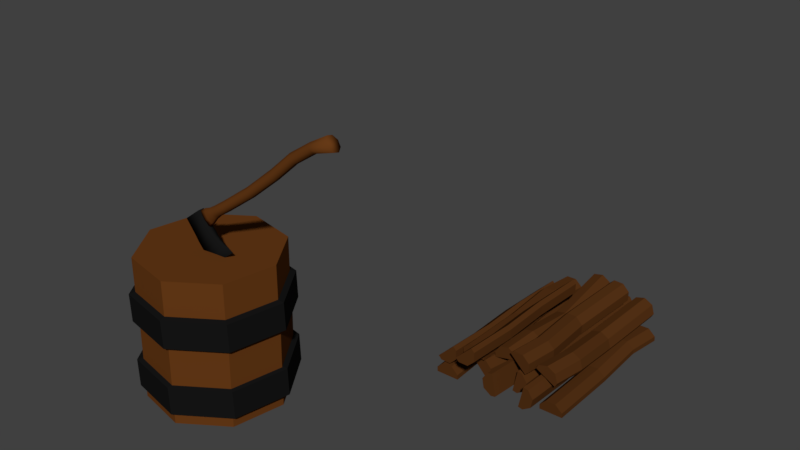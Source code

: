 # Source: Chopping_Stump_And_Logs.blend  (saved by Blender 2.78.0; exported with 4.5.12 LTS)
import bpy
from mathutils import Matrix  # noqa: F401  (used for matrix-valued properties, if any)

bpy.ops.wm.read_factory_settings(use_empty=True)
scene = bpy.context.scene
scene.name = 'Scene'

# ---- collections
col_collection_1 = bpy.data.collections.new('Collection 1'); scene.collection.children.link(col_collection_1)

# ---- materials (node trees are filled in below, after node groups)
mat_stump_wood = bpy.data.materials.new('Stump_Wood')
mat_stump_wood.alpha_threshold = 0.0
mat_stump_wood.roughness = 0.5
mat_stump_metal = bpy.data.materials.new('Stump_Metal')
mat_stump_metal.alpha_threshold = 0.0
mat_stump_metal.roughness = 0.5
mat_logs_wood = bpy.data.materials.new('Logs_Wood')
mat_logs_wood.alpha_threshold = 0.0
mat_logs_wood.roughness = 0.5

# ---- material node trees
mat_stump_wood.use_nodes = True; mat_stump_wood.node_tree.nodes.clear()
_N = mat_stump_wood.node_tree.nodes; _L = mat_stump_wood.node_tree.links
n0 = _N.new('ShaderNodeOutputMaterial'); n0.name = 'Material Output'; n0.location = (300, 300)
n1 = _N.new('ShaderNodeBsdfDiffuse'); n1.name = 'Diffuse BSDF'; n1.location = (10, 300)
n1.inputs[0].default_value = (0.1329, 0.04223, 0.008531, 1.0)
_L.new(n1.outputs[0], n0.inputs[0])
n0.is_active_output = True
mat_stump_metal.use_nodes = True; mat_stump_metal.node_tree.nodes.clear()
_N = mat_stump_metal.node_tree.nodes; _L = mat_stump_metal.node_tree.links
n0 = _N.new('ShaderNodeOutputMaterial'); n0.name = 'Material Output'; n0.location = (300, 300)
n1 = _N.new('ShaderNodeBsdfDiffuse'); n1.name = 'Diffuse BSDF'; n1.location = (10, 300)
n1.inputs[0].default_value = (0.008076, 0.008076, 0.008076, 1.0)
_L.new(n1.outputs[0], n0.inputs[0])
n0.is_active_output = True
mat_logs_wood.use_nodes = True; mat_logs_wood.node_tree.nodes.clear()
_N = mat_logs_wood.node_tree.nodes; _L = mat_logs_wood.node_tree.links
n0 = _N.new('ShaderNodeOutputMaterial'); n0.name = 'Material Output'; n0.location = (300, 300)
n1 = _N.new('ShaderNodeBsdfDiffuse'); n1.name = 'Diffuse BSDF'; n1.location = (10, 300)
n1.inputs[0].default_value = (0.08714, 0.03036, 0.007608, 1.0)
_L.new(n1.outputs[0], n0.inputs[0])
n0.is_active_output = True

# ---- world
world_world = bpy.data.worlds.new('World'); scene.world = world_world
world_world.use_nodes = True; world_world.node_tree.nodes.clear()
_N = world_world.node_tree.nodes; _L = world_world.node_tree.links
n0 = _N.new('ShaderNodeOutputWorld'); n0.name = 'World Output'; n0.location = (300, 300)
n1 = _N.new('ShaderNodeBackground'); n1.name = 'Background'; n1.location = (10, 300)
n1.inputs[0].default_value = (0.05088, 0.05088, 0.05088, 1.0)
_L.new(n1.outputs[0], n0.inputs[0])
n0.is_active_output = True
world_world.color = (0.05088, 0.05088, 0.05088)
world_world.use_sun_shadow = False
world_world.sun_shadow_jitter_overblur = 0.0
world_world.cycles.sampling_method = 'MANUAL'

# ---- meshes
me_cylinder_001 = bpy.data.meshes.new('Cylinder.001')
me_cylinder_001.from_pydata([(0.06776, -1.219, -0.01625), (1.17, -2.023, 0.01312), (0.07807, -1.206, -0.02997), (1.158, -2.038, -0.06883), (0.02621, -1.273, -0.0327), (1.132, -2.071, -0.06208), (0.01031, -1.294, -0.02641), (0.1894, -1.33, 0.006337), (0.199, -1.317, -0.01725), (0.1812, -1.341, -0.06083), (0.1642, -1.363, -0.05529), (0.2755, -1.388, 0.006337), (0.2851, -1.375, -0.01725), (0.2817, -1.38, -0.04507), (0.2407, -1.433, -0.03171), (0.6779, -1.763, -0.003888), (0.6923, -1.745, 0.01187), (0.7155, -1.714, -0.04507), (0.7011, -1.733, -0.06083), (0.6842, -1.755, -0.05529), (0.6745, -1.768, -0.03171), (0.8338, -1.905, -0.003888), (0.8651, -1.865, 0.006337), (0.8748, -1.852, -0.01725), (1.004, -1.992, 0.01187), (1.03, -1.958, -0.01725), (1.013, -1.981, -0.06083), (0.07014, -1.323, -0.008655), (0.09185, -1.295, 0.003456), (0.1175, -1.261, -0.000797), (0.1269, -1.249, -0.0403), (0.1052, -1.277, -0.05241), (0.07955, -1.311, -0.04816), (0.06504, -1.33, -0.03003), (0.1163, -1.344, -0.007976), (0.1326, -1.323, 0.004655), (0.1519, -1.298, 0.0002195), (0.159, -1.288, -0.04098), (0.1427, -1.31, -0.05361), (0.1234, -1.335, -0.04918), (0.1124, -1.349, -0.03027), (0.4664, -1.589, -0.003888), (0.4808, -1.57, 0.01187), (0.4978, -1.548, 0.006337), (0.504, -1.54, -0.04507), (0.4896, -1.559, -0.06083), (0.4631, -1.593, -0.03171), (0.04308, -0.9081, -0.01581), (-0.1044, -1.213, -0.04572), (0.2728, -1.085, -0.01515), (0.01632, -1.305, -0.003074), (0.08927, -1.211, -0.04572), (0.02956, -0.9867, -0.01137), (0.02956, -0.9867, -0.02626), (0.2003, -1.118, -0.01137), (0.1677, -1.137, -0.03374), (0.01914, -1.023, -0.03374), (0.1677, -1.137, -0.009474), (0.1138, -1.185, -0.004103), (-0.01292, -1.087, -0.004103), (0.1138, -1.185, -0.04469), (0.01589, -1.287, -0.01898), (0.03969, -1.256, -0.01478), (1.145, -2.055, 0.01988), (1.123, -2.083, 0.0006469), (0.08366, -1.199, -0.02255), (1.184, -2.004, -0.01566), (0.132, -1.243, -0.01892), (1.179, -2.011, -0.0496), (0.05428, -1.237, -0.03418), (1.118, -2.09, -0.0333), (0.2441, -1.429, -0.003888), (0.158, -1.371, -0.003888), (0.2585, -1.41, 0.01187), (0.1724, -1.352, 0.01187), (0.1956, -1.322, -0.04507), (0.2673, -1.398, -0.06083), (0.2504, -1.42, -0.05529), (0.1546, -1.375, -0.03171), (0.5074, -1.536, -0.01725), (0.4727, -1.581, -0.05529), (0.8482, -1.887, 0.01187), (0.7093, -1.723, 0.006337), (0.7189, -1.71, -0.01725), (0.8714, -1.856, -0.04507), (0.857, -1.875, -0.06083), (0.84, -1.897, -0.05529), (0.8304, -1.91, -0.03171), (0.9894, -2.011, -0.003888), (1.021, -1.97, 0.006337), (1.027, -1.962, -0.04507), (0.9956, -2.003, -0.05529), (0.986, -2.015, -0.03171), (0.1629, -1.283, -0.01868), (0.04308, -0.9081, -0.01515), (-0.03141, -1.118, -0.04572), (-0.1044, -1.213, -0.003074), (0.01632, -1.305, -0.04572), (0.08927, -1.211, -0.003074), (0.2003, -1.118, -0.02626), (0.2728, -1.085, -0.01581), (-0.03141, -1.118, -0.003074), (-0.01292, -1.087, -0.04469), (0.005577, -1.057, -0.006993), (0.01914, -1.023, -0.009474), (0.1383, -1.159, -0.0418), (0.005577, -1.057, -0.0418), (0.1383, -1.159, -0.006993)], [], [(27, 28, 62, 61), (28, 29, 0, 62), (29, 67, 65, 0), (67, 30, 2, 65), (30, 31, 69, 2), (31, 32, 4, 69), (32, 33, 6, 4), (64, 70, 5, 3, 68, 66, 1, 63), (61, 62, 0, 65, 2, 69, 4, 6), (92, 70, 64, 88), (40, 78, 72, 34), (77, 14, 78, 10), (76, 77, 10, 9), (13, 76, 9, 75), (12, 13, 75, 8), (11, 12, 8, 7), (73, 11, 7, 74), (71, 73, 74, 72), (41, 42, 73, 71), (42, 43, 11, 73), (43, 79, 12, 11), (79, 44, 13, 12), (44, 45, 76, 13), (45, 80, 77, 76), (80, 46, 14, 77), (78, 14, 71, 72), (86, 87, 20, 19), (85, 86, 19, 18), (84, 85, 18, 17), (23, 84, 17, 83), (22, 23, 83, 82), (81, 22, 82, 16), (21, 81, 16, 15), (46, 20, 15, 41), (88, 24, 81, 21), (24, 89, 22, 81), (89, 25, 23, 22), (25, 90, 84, 23), (90, 26, 85, 84), (26, 91, 86, 85), (91, 92, 87, 86), (20, 87, 21, 15), (5, 70, 92, 91), (3, 5, 91, 26), (68, 3, 26, 90), (66, 68, 90, 25), (1, 66, 25, 89), (63, 1, 89, 24), (64, 63, 24, 88), (87, 92, 88, 21), (6, 33, 27, 61), (39, 40, 33, 32), (38, 39, 32, 31), (37, 38, 31, 30), (93, 37, 30, 67), (36, 93, 67, 29), (35, 36, 29, 28), (34, 35, 28, 27), (72, 74, 35, 34), (74, 7, 36, 35), (7, 8, 93, 36), (8, 75, 37, 93), (75, 9, 38, 37), (9, 10, 39, 38), (10, 78, 40, 39), (33, 40, 34, 27), (14, 46, 41, 71), (19, 20, 46, 80), (18, 19, 80, 45), (17, 18, 45, 44), (83, 17, 44, 79), (82, 83, 79, 43), (16, 82, 43, 42), (15, 16, 42, 41), (101, 95, 48, 96), (96, 48, 97, 50), (54, 99, 100, 49), (49, 100, 47, 94), (52, 54, 49, 94), (99, 53, 47, 100), (97, 48, 95, 51), (96, 50, 98, 101), (50, 97, 51, 98), (59, 102, 95, 101), (94, 47, 53, 52), (104, 56, 106, 103), (60, 102, 106, 105), (55, 56, 53, 99), (59, 58, 107, 103), (104, 57, 54, 52), (58, 60, 105, 107), (57, 55, 99, 54), (107, 105, 55, 57), (103, 107, 57, 104), (105, 106, 56, 55), (52, 53, 56, 104), (98, 51, 60, 58), (101, 98, 58, 59), (51, 95, 102, 60), (103, 106, 102, 59)])
me_cylinder_001.polygons.foreach_set('use_smooth', [True] * 100)
me_cylinder_001.polygons.foreach_set('material_index', [0, 0, 0, 0, 0, 0, 0, 0, 0, 0, 0, 0, 0, 0, 0, 0, 0, 0, 0, 0, 0, 0, 0, 0, 0, 0, 0, 0, 0, 0, 0, 0, 0, 0, 0, 0, 0, 0, 0, 0, 0, 0, 0, 0, 0, 0, 0, 0, 0, 0, 0, 0, 0, 0, 0, 0, 0, 0, 0, 0, 0, 0, 0, 0, 0, 0, 0, 0, 0, 0, 0, 0, 0, 0, 1, 1, 1, 0, 1, 1, 1, 1, 1, 1, 1, 1, 1, 1, 1, 1, 1, 1, 1, 1, 1, 1, 1, 1, 1, 1])
_uv = me_cylinder_001.uv_layers.new(name='UVMap')
_uv.uv.foreach_set('vector', [0.9121, 0.7393, 0.9232, 0.7392, 0.9233, 0.7603, 0.911, 0.7604, 0.9232, 0.7392, 0.9366, 0.7391, 0.9379, 0.7602, 0.9233, 0.7603, 0.9366, 0.7391, 0.9445, 0.7391, 0.9463, 0.7602, 0.9379, 0.7602, 0.4639, 0.8589, 0.4689, 0.8587, 0.4698, 0.8794, 0.4662, 0.8799, 0.9768, 0.3398, 0.9649, 0.3397, 0.9676, 0.3194, 0.9797, 0.3193, 0.9649, 0.3397, 0.9529, 0.3402, 0.9542, 0.3199, 0.9676, 0.3194, 0.9693, 0.2753, 0.9788, 0.2749, 0.9806, 0.2904, 0.973, 0.293, 0.5471, 0.8768, 0.5471, 0.8879, 0.5403, 0.8962, 0.5307, 0.8969, 0.524, 0.8895, 0.524, 0.8783, 0.5307, 0.87, 0.5403, 0.8694, 0.4653, 0.9115, 0.4639, 0.901, 0.4639, 0.8879, 0.4653, 0.8799, 0.4671, 0.8817, 0.4685, 0.8922, 0.4685, 0.9053, 0.4671, 0.9133, 0.9805, 0.7061, 0.9797, 0.667, 0.9904, 0.6649, 0.9893, 0.7047, 0.9822, 0.9576, 0.9816, 0.9452, 0.9904, 0.9438, 0.9892, 0.956, 0.9645, 0.2279, 0.9732, 0.2296, 0.9744, 0.2535, 0.9657, 0.2518, 0.9636, 0.4043, 0.956, 0.4047, 0.9546, 0.3715, 0.9622, 0.3711, 0.9724, 0.4047, 0.9636, 0.4043, 0.9622, 0.3711, 0.971, 0.3715, 0.9905, 0.3617, 0.9816, 0.3608, 0.9817, 0.3318, 0.9905, 0.3327, 0.9998, 0.6939, 0.9924, 0.6968, 0.9926, 0.6678, 1.0, 0.6649, 0.926, 0.6738, 0.935, 0.6737, 0.933, 0.7072, 0.9241, 0.7072, 0.9188, 0.6739, 0.926, 0.6738, 0.9241, 0.7072, 0.9169, 0.7073, 0.921, 0.5853, 0.9283, 0.5852, 0.926, 0.6738, 0.9188, 0.6739, 0.9283, 0.5852, 0.9372, 0.5851, 0.935, 0.6737, 0.926, 0.6738, 0.9993, 0.769, 0.9919, 0.7719, 0.9924, 0.6968, 0.9998, 0.6939, 0.9904, 0.4368, 0.9815, 0.4359, 0.9816, 0.3608, 0.9905, 0.3617, 0.9734, 0.4926, 0.9646, 0.4922, 0.9636, 0.4043, 0.9724, 0.4047, 0.9646, 0.4922, 0.957, 0.4926, 0.956, 0.4047, 0.9636, 0.4043, 0.9636, 0.1634, 0.9722, 0.1651, 0.9732, 0.2296, 0.9645, 0.2279, 0.9816, 0.9452, 0.9815, 0.92, 0.9903, 0.9186, 0.9904, 0.9438, 0.9719, 0.04346, 0.9806, 0.04517, 0.9756, 0.09804, 0.9669, 0.09633, 0.9539, 0.6478, 0.9463, 0.6483, 0.9527, 0.5807, 0.9603, 0.5802, 0.9627, 0.6482, 0.9539, 0.6478, 0.9603, 0.5802, 0.9691, 0.5806, 0.9898, 0.5619, 0.9809, 0.561, 0.9812, 0.5078, 0.9901, 0.5087, 0.9981, 0.8941, 0.9907, 0.897, 0.9913, 0.8438, 0.9987, 0.8409, 0.9189, 0.4287, 0.9278, 0.4286, 0.9338, 0.4966, 0.9248, 0.4966, 0.9117, 0.4288, 0.9189, 0.4287, 0.9248, 0.4966, 0.9176, 0.4967, 0.9811, 0.8557, 0.9809, 0.7953, 0.9897, 0.7939, 0.9899, 0.8542, 0.9149, 0.3681, 0.9222, 0.368, 0.9189, 0.4287, 0.9117, 0.4288, 0.9222, 0.368, 0.9311, 0.3679, 0.9278, 0.4286, 0.9189, 0.4287, 0.9978, 0.9466, 0.9904, 0.9495, 0.9907, 0.897, 0.9981, 0.8941, 0.9897, 0.6144, 0.9808, 0.6135, 0.9809, 0.561, 0.9898, 0.5619, 0.965, 0.7084, 0.9562, 0.708, 0.9539, 0.6478, 0.9627, 0.6482, 0.9562, 0.708, 0.9486, 0.7084, 0.9463, 0.6483, 0.9539, 0.6478, 0.9699, 0.0, 0.9786, 0.001708, 0.9806, 0.04517, 0.9719, 0.04346, 0.9809, 0.7953, 0.9807, 0.7515, 0.9896, 0.75, 0.9897, 0.7939, 0.556, 0.9268, 0.5471, 0.921, 0.5487, 0.8819, 0.556, 0.8859, 0.9671, 0.7556, 0.9556, 0.7562, 0.9486, 0.7084, 0.9562, 0.708, 0.9797, 0.756, 0.9671, 0.7556, 0.9562, 0.708, 0.965, 0.7084, 0.9905, 0.6649, 0.9797, 0.6635, 0.9808, 0.6135, 0.9897, 0.6144, 1.0, 0.9957, 0.991, 1.0, 0.9904, 0.9495, 0.9978, 0.9466, 0.9331, 0.3193, 0.9463, 0.3193, 0.9311, 0.3679, 0.9222, 0.368, 0.9223, 0.3195, 0.9331, 0.3193, 0.9222, 0.368, 0.9149, 0.3681, 0.9807, 0.7515, 0.9805, 0.7061, 0.9893, 0.7047, 0.9896, 0.75, 0.9836, 0.9879, 0.9824, 0.9719, 0.9891, 0.9699, 0.9859, 0.9858, 0.9675, 0.2643, 0.9757, 0.2649, 0.9788, 0.2749, 0.9693, 0.2753, 0.9636, 0.3555, 0.9548, 0.3559, 0.9529, 0.3402, 0.9649, 0.3397, 0.973, 0.3557, 0.9636, 0.3555, 0.9649, 0.3397, 0.9768, 0.3398, 0.4653, 0.8424, 0.4698, 0.8423, 0.4689, 0.8587, 0.4639, 0.8589, 0.9341, 0.7232, 0.9401, 0.7232, 0.9445, 0.7391, 0.9366, 0.7391, 0.924, 0.7232, 0.9341, 0.7232, 0.9366, 0.7391, 0.9232, 0.7392, 0.9157, 0.7233, 0.924, 0.7232, 0.9232, 0.7392, 0.9121, 0.7393, 0.9169, 0.7073, 0.9241, 0.7072, 0.924, 0.7232, 0.9157, 0.7233, 0.9241, 0.7072, 0.933, 0.7072, 0.9341, 0.7232, 0.924, 0.7232, 0.933, 0.7072, 0.9384, 0.7072, 0.9401, 0.7232, 0.9341, 0.7232, 0.9905, 0.3327, 0.9817, 0.3318, 0.983, 0.3193, 0.9902, 0.3203, 0.971, 0.3715, 0.9622, 0.3711, 0.9636, 0.3555, 0.973, 0.3557, 0.9622, 0.3711, 0.9546, 0.3715, 0.9548, 0.3559, 0.9636, 0.3555, 0.9657, 0.2518, 0.9744, 0.2535, 0.9757, 0.2649, 0.9675, 0.2643, 0.9824, 0.9719, 0.9822, 0.9576, 0.9892, 0.956, 0.9891, 0.9699, 0.9815, 0.92, 0.9811, 0.8557, 0.9899, 0.8542, 0.9903, 0.9186, 0.9669, 0.09633, 0.9756, 0.09804, 0.9722, 0.1651, 0.9636, 0.1634, 0.9603, 0.5802, 0.9527, 0.5807, 0.957, 0.4926, 0.9646, 0.4922, 0.9691, 0.5806, 0.9603, 0.5802, 0.9646, 0.4922, 0.9734, 0.4926, 0.9901, 0.5087, 0.9812, 0.5078, 0.9815, 0.4359, 0.9904, 0.4368, 0.9987, 0.8409, 0.9913, 0.8438, 0.9919, 0.7719, 0.9993, 0.769, 0.9248, 0.4966, 0.9338, 0.4966, 0.9372, 0.5851, 0.9283, 0.5852, 0.9176, 0.4967, 0.9248, 0.4966, 0.9283, 0.5852, 0.921, 0.5853, 0.2624, 0.8596, 0.2516, 0.8628, 0.2552, 0.8293, 0.266, 0.8261, 0.6218, 0.9051, 0.6082, 0.9052, 0.6082, 0.8705, 0.6218, 0.8704, 0.2685, 0.8932, 0.2732, 0.8932, 0.2697, 0.9178, 0.2695, 0.9178, 0.622, 0.7166, 0.6218, 0.7166, 0.6218, 0.6387, 0.622, 0.6387, 0.5503, 0.6616, 0.4818, 0.6616, 0.47, 0.6387, 0.5622, 0.6387, 0.1711, 0.907, 0.2392, 0.907, 0.2515, 0.9294, 0.16, 0.9294, 0.1783, 0.8261, 0.2263, 0.8261, 0.228, 0.8622, 0.1799, 0.8622, 0.5403, 0.7459, 0.4919, 0.7459, 0.4919, 0.7073, 0.5403, 0.7073, 0.266, 0.8261, 0.2796, 0.8263, 0.2796, 0.8537, 0.266, 0.8536, 0.2618, 0.8701, 0.2515, 0.8731, 0.2516, 0.8628, 0.2624, 0.8596, 0.266, 0.9296, 0.2658, 0.9297, 0.2583, 0.9054, 0.2621, 0.9043, 0.261, 0.8922, 0.2548, 0.894, 0.2519, 0.8833, 0.2608, 0.8807, 0.1791, 0.8729, 0.2296, 0.8729, 0.2312, 0.8839, 0.1783, 0.8839, 0.1753, 0.8954, 0.2345, 0.8954, 0.2392, 0.907, 0.1711, 0.907, 0.5415, 0.6959, 0.4907, 0.6959, 0.4895, 0.6844, 0.5427, 0.6844, 0.5459, 0.673, 0.4863, 0.673, 0.4818, 0.6616, 0.5503, 0.6616, 0.2663, 0.8625, 0.2792, 0.8627, 0.2783, 0.8716, 0.2672, 0.8715, 0.268, 0.8819, 0.2757, 0.882, 0.2732, 0.8932, 0.2685, 0.8932, 0.2672, 0.8715, 0.2783, 0.8716, 0.2757, 0.882, 0.268, 0.8819, 0.5427, 0.6844, 0.4895, 0.6844, 0.4863, 0.673, 0.5459, 0.673, 0.1783, 0.8839, 0.2312, 0.8839, 0.2345, 0.8954, 0.1753, 0.8954, 0.2621, 0.9043, 0.2583, 0.9054, 0.2548, 0.894, 0.261, 0.8922, 0.266, 0.8536, 0.2796, 0.8537, 0.2792, 0.8627, 0.2663, 0.8625, 0.5403, 0.7073, 0.4919, 0.7073, 0.4907, 0.6959, 0.5415, 0.6959, 0.1799, 0.8622, 0.228, 0.8622, 0.2296, 0.8729, 0.1791, 0.8729, 0.2608, 0.8807, 0.2519, 0.8833, 0.2515, 0.8731, 0.2618, 0.8701])
me_cylinder_001.materials.append(mat_stump_wood)
me_cylinder_001.materials.append(mat_stump_metal)
me_cylinder_001.use_remesh_preserve_volume = False
me_cylinder_001.use_remesh_preserve_attributes = False
me_cylinder_001.use_mirror_vertex_groups = False
me_cylinder_001.update()
me_cylinder_011 = bpy.data.meshes.new('Cylinder.011')
me_cylinder_011.from_pydata([(1.22, -0.2103, 2.23), (1.221, -0.1401, 2.23), (1.171, -0.09041, 2.23), (1.101, -0.09029, 2.23), (1.201, -0.2232, 1.047), (1.201, -0.153, 1.047), (1.152, -0.1033, 1.047), (1.081, -0.1032, 1.047), (1.196, -0.2351, 2.23), (1.176, -0.248, 1.047), (1.076, -0.1151, 2.23), (1.057, -0.1279, 1.047), (1.21, -0.2175, 1.816), (1.21, -0.1473, 1.816), (1.16, -0.09755, 1.816), (1.09, -0.09743, 1.816), (1.185, -0.2423, 1.816), (1.065, -0.1222, 1.816), (1.215, -0.2142, 1.433), (1.165, -0.09425, 1.433), (1.19, -0.239, 1.433), (1.07, -0.1189, 1.433), (1.215, -0.144, 1.433), (1.095, -0.09413, 1.433), (1.822, -0.2849, 2.335), (1.889, -0.3048, 2.335), (1.951, -0.2712, 2.335), (1.971, -0.2038, 2.335), (1.736, -0.2551, 1.219), (1.804, -0.2749, 1.219), (1.865, -0.2413, 1.219), (1.885, -0.174, 1.219), (1.805, -0.2541, 2.335), (1.72, -0.2242, 1.219), (1.954, -0.173, 2.335), (1.868, -0.1432, 1.219), (1.762, -0.2193, 1.846), (1.829, -0.2391, 1.846), (1.891, -0.2056, 1.846), (1.911, -0.1382, 1.846), (1.745, -0.1885, 1.846), (1.894, -0.1074, 1.846), (1.773, -0.2536, 1.464), (1.902, -0.2398, 1.464), (1.756, -0.2227, 1.464), (1.905, -0.1417, 1.464), (1.84, -0.2734, 1.464), (1.922, -0.1725, 1.464), (1.043, -0.05471, 2.23), (1.092, -0.1053, 2.23), (1.162, -0.1065, 2.23), (1.213, -0.0578, 2.23), (1.048, -0.03201, 1.047), (1.097, -0.08254, 1.047), (1.167, -0.08382, 1.047), (1.218, -0.0351, 1.047), (1.044, -0.01962, 2.23), (1.049, 0.003089, 1.047), (1.214, -0.02271, 2.23), (1.219, -1.639e-07, 1.047), (1.046, -0.04212, 1.816), (1.095, -0.09266, 1.816), (1.165, -0.09394, 1.816), (1.216, -0.04521, 1.816), (1.047, -0.007025, 1.816), (1.216, -0.01011, 1.816), (1.045, -0.04794, 1.433), (1.164, -0.09976, 1.433), (1.046, -0.01285, 1.433), (1.215, -0.01594, 1.433), (1.094, -0.09848, 1.433), (1.214, -0.05103, 1.433), (1.438, -0.2897, 2.335), (1.475, -0.3493, 2.335), (1.544, -0.3654, 2.335), (1.603, -0.3284, 2.335), (1.395, -0.2105, 1.219), (1.432, -0.2701, 1.219), (1.5, -0.2862, 1.219), (1.56, -0.2492, 1.219), (1.446, -0.2555, 2.335), (1.403, -0.1763, 1.219), (1.611, -0.2942, 2.335), (1.568, -0.215, 1.219), (1.437, -0.2008, 1.846), (1.474, -0.2604, 1.846), (1.543, -0.2765, 1.846), (1.602, -0.2395, 1.846), (1.445, -0.1666, 1.846), (1.61, -0.2053, 1.846), (1.423, -0.2336, 1.464), (1.528, -0.3093, 1.464), (1.431, -0.1994, 1.464), (1.596, -0.2381, 1.464), (1.46, -0.2933, 1.464), (1.588, -0.2723, 1.464), (2.002, -0.05918, 1.105), (1.951, -0.1075, 1.102), (1.881, -0.1057, 1.102), (1.833, -0.05492, 1.105), (2.028, -0.07015, 2.272), (1.977, -0.1184, 2.27), (1.907, -0.1167, 2.27), (1.859, -0.06589, 2.273), (2.003, -0.02415, 1.107), (2.029, -0.03512, 2.274), (1.834, -0.01989, 1.107), (1.86, -0.03086, 2.275), (1.994, -0.04345, 1.646), (1.943, -0.09174, 1.643), (1.873, -0.08998, 1.643), (1.825, -0.03919, 1.646), (1.995, -0.008419, 1.648), (1.826, -0.004155, 1.648), (1.995, -0.07139, 2.027), (1.874, -0.1179, 2.025), (1.996, -0.03636, 2.029), (1.827, -0.03209, 2.03), (1.944, -0.1197, 2.024), (1.826, -0.06713, 2.027), (1.488, -0.1961, 1.006), (1.449, -0.1377, 1.006), (1.462, -0.06883, 1.006), (1.521, -0.02983, 1.006), (1.539, -0.2314, 2.173), (1.5, -0.173, 2.173), (1.514, -0.1041, 2.173), (1.572, -0.06514, 2.173), (1.522, -0.2029, 1.006), (1.573, -0.2382, 2.173), (1.555, -0.03668, 1.006), (1.606, -0.07199, 2.173), (1.535, -0.1961, 1.546), (1.496, -0.1377, 1.546), (1.51, -0.06883, 1.546), (1.568, -0.02983, 1.546), (1.57, -0.2029, 1.546), (1.603, -0.03668, 1.546), (1.529, -0.1961, 1.928), (1.504, -0.06883, 1.928), (1.564, -0.2029, 1.928), (1.597, -0.03668, 1.928), (1.49, -0.1377, 1.928), (1.562, -0.02983, 1.928), (1.401, -0.1915, 2.246), (1.471, -0.1893, 2.246), (1.519, -0.1382, 2.246), (1.517, -0.068, 2.246), (1.311, -0.1898, 1.13), (1.381, -0.1876, 1.13), (1.429, -0.1365, 1.13), (1.427, -0.06632, 1.13), (1.376, -0.1675, 2.246), (1.285, -0.1658, 1.13), (1.492, -0.04396, 2.246), (1.401, -0.04228, 1.13), (1.324, -0.1479, 1.756), (1.394, -0.1457, 1.757), (1.442, -0.09457, 1.757), (1.44, -0.0244, 1.757), (1.298, -0.1239, 1.756), (1.414, -0.00036, 1.757), (1.345, -0.177, 1.374), (1.463, -0.1237, 1.374), (1.319, -0.153, 1.374), (1.435, -0.02951, 1.374), (1.415, -0.1749, 1.374), (1.461, -0.05355, 1.374), (1.702, -0.1737, 2.484), (1.741, -0.1154, 2.484), (1.727, -0.0465, 2.484), (1.669, -0.007499, 2.484), (1.644, -0.1648, 1.177), (1.683, -0.1064, 1.177), (1.669, -0.03758, 1.177), (1.611, 0.001427, 1.177), (1.667, -0.1806, 2.484), (1.609, -0.1716, 1.177), (1.634, -0.01435, 2.484), (1.576, -0.005421, 1.177), (1.654, -0.1737, 1.945), (1.693, -0.1154, 1.945), (1.68, -0.0465, 1.945), (1.621, -0.007499, 1.945), (1.62, -0.1806, 1.945), (1.587, -0.01435, 1.945), (1.66, -0.1737, 1.563), (1.685, -0.0465, 1.563), (1.626, -0.1806, 1.563), (1.593, -0.01435, 1.563), (1.699, -0.1154, 1.563), (1.627, -0.007499, 1.563), (1.8, -0.1687, 2.23), (1.839, -0.1104, 2.23), (1.825, -0.0415, 2.23), (1.767, -0.002501, 2.23), (1.777, -0.1687, 1.047), (1.816, -0.1104, 1.047), (1.802, -0.0415, 1.047), (1.743, -0.0025, 1.047), (1.765, -0.1756, 2.23), (1.742, -0.1756, 1.047), (1.732, -0.009348, 2.23), (1.709, -0.009348, 1.047), (1.787, -0.1687, 1.816), (1.826, -0.1104, 1.816), (1.812, -0.0415, 1.816), (1.754, -0.0025, 1.816), (1.752, -0.1756, 1.816), (1.719, -0.009348, 1.816), (1.793, -0.1687, 1.433), (1.818, -0.0415, 1.433), (1.758, -0.1756, 1.433), (1.725, -0.009348, 1.433), (1.832, -0.1104, 1.433), (1.76, -0.0025, 1.433), (1.3, -0.1367, 1.353), (1.242, -0.1757, 1.353), (1.275, -0.00951, 1.353), (1.314, -0.06788, 1.353), (1.3, -0.1367, 2.436), (1.242, -0.1757, 2.436), (1.275, -0.009509, 2.436), (1.314, -0.06788, 2.436), (1.241, -0.002662, 1.353), (1.241, -0.002662, 2.436), (1.208, -0.1689, 1.353), (1.208, -0.1689, 2.436), (1.267, -0.1757, 2.206), (1.3, -0.00951, 2.206), (1.326, -0.1367, 2.206), (1.339, -0.06788, 2.206), (1.266, -0.002662, 2.206), (1.233, -0.1689, 2.206), (1.249, -0.1757, 1.968), (1.307, -0.1367, 1.968), (1.282, -0.00951, 1.968), (1.321, -0.06788, 1.968), (1.247, -0.002662, 1.968), (1.214, -0.1689, 1.968), (1.266, -0.1757, 1.582), (1.324, -0.1367, 1.582), (1.299, -0.00951, 1.582), (1.338, -0.06788, 1.582), (1.264, -0.002662, 1.582), (1.231, -0.1689, 1.582), (1.391, -0.237, 1.1), (1.34, -0.2853, 1.098), (1.269, -0.2835, 1.098), (1.221, -0.2327, 1.101), (1.417, -0.248, 2.268), (1.366, -0.2962, 2.265), (1.296, -0.2945, 2.265), (1.247, -0.2437, 2.268), (1.391, -0.202, 1.102), (1.417, -0.2129, 2.27), (1.222, -0.1977, 1.103), (1.248, -0.2087, 2.27), (1.382, -0.2213, 1.642), (1.332, -0.2695, 1.639), (1.261, -0.2678, 1.639), (1.213, -0.217, 1.642), (1.383, -0.1862, 1.644), (1.214, -0.182, 1.644), (1.383, -0.2492, 2.023), (1.262, -0.2957, 2.02), (1.384, -0.2142, 2.025), (1.215, -0.2099, 2.025), (1.333, -0.2975, 2.02), (1.214, -0.2449, 2.023), (1.672, -0.3957, 2.272), (1.743, -0.3936, 2.272), (1.791, -0.3425, 2.275), (1.789, -0.2725, 2.279), (1.582, -0.3281, 1.158), (1.652, -0.3259, 1.158), (1.7, -0.2749, 1.161), (1.698, -0.2048, 1.165), (1.647, -0.3717, 2.273), (1.556, -0.3041, 1.159), (1.763, -0.2485, 2.28), (1.672, -0.1808, 1.166), (1.595, -0.3233, 1.786), (1.665, -0.3211, 1.786), (1.713, -0.2701, 1.789), (1.711, -0.2, 1.793), (1.569, -0.2993, 1.787), (1.685, -0.176, 1.795), (1.616, -0.3298, 1.403), (1.734, -0.2766, 1.406), (1.59, -0.3058, 1.404), (1.707, -0.1825, 1.411), (1.686, -0.3276, 1.403), (1.732, -0.2065, 1.41), (1.476, -0.3805, 2.078), (1.476, -0.3103, 2.078), (1.426, -0.2606, 2.078), (1.356, -0.2605, 2.078), (1.456, -0.3934, 0.8947), (1.457, -0.3232, 0.8947), (1.407, -0.2735, 0.8947), (1.337, -0.2733, 0.8947), (1.451, -0.4053, 2.078), (1.432, -0.4182, 0.8947), (1.331, -0.2852, 2.078), (1.312, -0.2981, 0.8947), (1.465, -0.3876, 1.663), (1.465, -0.3174, 1.663), (1.416, -0.2677, 1.663), (1.345, -0.2676, 1.663), (1.44, -0.4124, 1.663), (1.321, -0.2924, 1.663), (1.47, -0.3843, 1.281), (1.421, -0.2644, 1.281), (1.445, -0.4091, 1.281), (1.325, -0.2891, 1.281), (1.47, -0.3141, 1.281), (1.35, -0.2643, 1.281)], [], [(20, 9, 4, 18), (22, 5, 6, 19), (18, 4, 5, 22), (19, 6, 7, 23), (23, 7, 11, 21), (10, 8, 0, 1, 2, 3), (11, 7, 6, 5, 4, 9), (3, 15, 17, 10), (2, 14, 15, 3), (0, 12, 13, 1), (1, 13, 14, 2), (8, 16, 12, 0), (15, 23, 21, 17), (14, 19, 23, 15), (12, 18, 22, 13), (13, 22, 19, 14), (16, 20, 18, 12), (9, 20, 21, 11), (20, 16, 17, 21), (10, 17, 16, 8), (44, 33, 28, 42), (46, 29, 30, 43), (42, 28, 29, 46), (43, 30, 31, 47), (47, 31, 35, 45), (34, 32, 24, 25, 26, 27), (35, 31, 30, 29, 28, 33), (27, 39, 41, 34), (26, 38, 39, 27), (24, 36, 37, 25), (25, 37, 38, 26), (32, 40, 36, 24), (39, 47, 45, 41), (38, 43, 47, 39), (36, 42, 46, 37), (37, 46, 43, 38), (40, 44, 42, 36), (33, 44, 45, 35), (44, 40, 41, 45), (34, 41, 40, 32), (68, 57, 52, 66), (70, 53, 54, 67), (66, 52, 53, 70), (67, 54, 55, 71), (71, 55, 59, 69), (58, 56, 48, 49, 50, 51), (59, 55, 54, 53, 52, 57), (51, 63, 65, 58), (50, 62, 63, 51), (48, 60, 61, 49), (49, 61, 62, 50), (56, 64, 60, 48), (63, 71, 69, 65), (62, 67, 71, 63), (60, 66, 70, 61), (61, 70, 67, 62), (64, 68, 66, 60), (57, 68, 69, 59), (68, 64, 65, 69), (58, 65, 64, 56), (92, 81, 76, 90), (94, 77, 78, 91), (90, 76, 77, 94), (91, 78, 79, 95), (95, 79, 83, 93), (82, 80, 72, 73, 74, 75), (83, 79, 78, 77, 76, 81), (75, 87, 89, 82), (74, 86, 87, 75), (72, 84, 85, 73), (73, 85, 86, 74), (80, 88, 84, 72), (87, 95, 93, 89), (86, 91, 95, 87), (84, 90, 94, 85), (85, 94, 91, 86), (88, 92, 90, 84), (81, 92, 93, 83), (92, 88, 89, 93), (82, 89, 88, 80), (116, 105, 100, 114), (118, 101, 102, 115), (114, 100, 101, 118), (115, 102, 103, 119), (119, 103, 107, 117), (106, 104, 96, 97, 98, 99), (107, 103, 102, 101, 100, 105), (99, 111, 113, 106), (98, 110, 111, 99), (96, 108, 109, 97), (97, 109, 110, 98), (104, 112, 108, 96), (111, 119, 117, 113), (110, 115, 119, 111), (108, 114, 118, 109), (109, 118, 115, 110), (112, 116, 114, 108), (105, 116, 117, 107), (116, 112, 113, 117), (106, 113, 112, 104), (140, 129, 124, 138), (142, 125, 126, 139), (138, 124, 125, 142), (139, 126, 127, 143), (143, 127, 131, 141), (130, 128, 120, 121, 122, 123), (131, 127, 126, 125, 124, 129), (123, 135, 137, 130), (122, 134, 135, 123), (120, 132, 133, 121), (121, 133, 134, 122), (128, 136, 132, 120), (135, 143, 141, 137), (134, 139, 143, 135), (132, 138, 142, 133), (133, 142, 139, 134), (136, 140, 138, 132), (129, 140, 141, 131), (140, 136, 137, 141), (130, 137, 136, 128), (164, 153, 148, 162), (166, 149, 150, 163), (162, 148, 149, 166), (163, 150, 151, 167), (167, 151, 155, 165), (154, 152, 144, 145, 146, 147), (155, 151, 150, 149, 148, 153), (147, 159, 161, 154), (146, 158, 159, 147), (144, 156, 157, 145), (145, 157, 158, 146), (152, 160, 156, 144), (159, 167, 165, 161), (158, 163, 167, 159), (156, 162, 166, 157), (157, 166, 163, 158), (160, 164, 162, 156), (153, 164, 165, 155), (164, 160, 161, 165), (154, 161, 160, 152), (188, 177, 172, 186), (190, 173, 174, 187), (186, 172, 173, 190), (187, 174, 175, 191), (191, 175, 179, 189), (178, 176, 168, 169, 170, 171), (179, 175, 174, 173, 172, 177), (171, 183, 185, 178), (170, 182, 183, 171), (168, 180, 181, 169), (169, 181, 182, 170), (176, 184, 180, 168), (183, 191, 189, 185), (182, 187, 191, 183), (180, 186, 190, 181), (181, 190, 187, 182), (184, 188, 186, 180), (177, 188, 189, 179), (188, 184, 185, 189), (178, 185, 184, 176), (212, 201, 196, 210), (214, 197, 198, 211), (210, 196, 197, 214), (211, 198, 199, 215), (215, 199, 203, 213), (202, 200, 192, 193, 194, 195), (203, 199, 198, 197, 196, 201), (195, 207, 209, 202), (194, 206, 207, 195), (192, 204, 205, 193), (193, 205, 206, 194), (200, 208, 204, 192), (207, 215, 213, 209), (206, 211, 215, 207), (204, 210, 214, 205), (205, 214, 211, 206), (208, 212, 210, 204), (201, 212, 213, 203), (212, 208, 209, 213), (202, 209, 208, 200), (232, 225, 222, 229), (230, 231, 223, 220), (230, 220, 221, 228), (229, 222, 223, 231), (228, 221, 227, 233), (216, 217, 226, 224, 218, 219), (244, 224, 226, 245), (220, 223, 222, 225, 227, 221), (225, 232, 233, 227), (234, 228, 233, 239), (236, 229, 231, 237), (235, 230, 228, 234), (235, 237, 231, 230), (238, 232, 229, 236), (244, 238, 236, 242), (241, 243, 237, 235), (241, 235, 234, 240), (242, 236, 237, 243), (240, 234, 239, 245), (232, 238, 239, 233), (217, 240, 245, 226), (218, 242, 243, 219), (216, 241, 240, 217), (216, 219, 243, 241), (224, 244, 242, 218), (238, 244, 245, 239), (266, 255, 250, 264), (268, 251, 252, 265), (264, 250, 251, 268), (265, 252, 253, 269), (269, 253, 257, 267), (256, 254, 246, 247, 248, 249), (257, 253, 252, 251, 250, 255), (249, 261, 263, 256), (248, 260, 261, 249), (246, 258, 259, 247), (247, 259, 260, 248), (254, 262, 258, 246), (261, 269, 267, 263), (260, 265, 269, 261), (258, 264, 268, 259), (259, 268, 265, 260), (262, 266, 264, 258), (255, 266, 267, 257), (266, 262, 263, 267), (256, 263, 262, 254), (290, 279, 274, 288), (292, 275, 276, 289), (288, 274, 275, 292), (289, 276, 277, 293), (293, 277, 281, 291), (280, 278, 270, 271, 272, 273), (281, 277, 276, 275, 274, 279), (273, 285, 287, 280), (272, 284, 285, 273), (270, 282, 283, 271), (271, 283, 284, 272), (278, 286, 282, 270), (285, 293, 291, 287), (284, 289, 293, 285), (282, 288, 292, 283), (283, 292, 289, 284), (286, 290, 288, 282), (279, 290, 291, 281), (290, 286, 287, 291), (280, 287, 286, 278), (314, 303, 298, 312), (316, 299, 300, 313), (312, 298, 299, 316), (313, 300, 301, 317), (317, 301, 305, 315), (304, 302, 294, 295, 296, 297), (305, 301, 300, 299, 298, 303), (297, 309, 311, 304), (296, 308, 309, 297), (294, 306, 307, 295), (295, 307, 308, 296), (302, 310, 306, 294), (309, 317, 315, 311), (308, 313, 317, 309), (306, 312, 316, 307), (307, 316, 313, 308), (310, 314, 312, 306), (303, 314, 315, 305), (314, 310, 311, 315), (304, 311, 310, 302)])
_uv = me_cylinder_011.uv_layers.new(name='UVMap')
_uv.uv.foreach_set('vector', [0.8331, 0.1175, 0.8352, 0.0, 0.8271, 0.0003736, 0.8251, 0.1179, 0.1196, 0.5982, 0.1223, 0.7156, 0.1385, 0.7159, 0.1359, 0.5986, 0.8251, 0.1179, 0.8271, 0.0003736, 0.8058, 0.0004883, 0.8038, 0.118, 0.1359, 0.5986, 0.1385, 0.7159, 0.1598, 0.7161, 0.1572, 0.5988, 0.2762, 0.5844, 0.2781, 0.7018, 0.2857, 0.7021, 0.2838, 0.5846, 0.4882, 0.722, 0.4882, 0.6704, 0.4775, 0.6704, 0.4624, 0.6855, 0.4624, 0.7069, 0.4775, 0.722, 0.5727, 0.6833, 0.562, 0.6833, 0.5469, 0.6984, 0.5469, 0.7197, 0.562, 0.7348, 0.5727, 0.7348, 0.2768, 0.3422, 0.2781, 0.4683, 0.2857, 0.4686, 0.2845, 0.3425, 0.1368, 0.3564, 0.1385, 0.4824, 0.1598, 0.4826, 0.1581, 0.3566, 0.8258, 0.3599, 0.8271, 0.2338, 0.8058, 0.2339, 0.8045, 0.36, 0.1206, 0.3561, 0.1223, 0.4821, 0.1385, 0.4824, 0.1368, 0.3564, 0.8338, 0.3595, 0.8352, 0.2334, 0.8271, 0.2338, 0.8258, 0.3599, 0.2781, 0.4683, 0.2762, 0.5844, 0.2838, 0.5846, 0.2857, 0.4686, 0.1385, 0.4824, 0.1359, 0.5986, 0.1572, 0.5988, 0.1598, 0.4826, 0.8271, 0.2338, 0.8251, 0.1179, 0.8038, 0.118, 0.8058, 0.2339, 0.1223, 0.4821, 0.1196, 0.5982, 0.1359, 0.5986, 0.1385, 0.4824, 0.8352, 0.2334, 0.8331, 0.1175, 0.8251, 0.1179, 0.8271, 0.2338, 0.6497, 0.3574, 0.6469, 0.4748, 0.6836, 0.4737, 0.6864, 0.3563, 0.6469, 0.4748, 0.6497, 0.5909, 0.6864, 0.5898, 0.6836, 0.4737, 0.6846, 0.7158, 0.6864, 0.5898, 0.6497, 0.5909, 0.6479, 0.7169, 0.9306, 0.6641, 0.9331, 0.7387, 0.9424, 0.7383, 0.9399, 0.6637, 0.6274, 0.607, 0.6205, 0.6819, 0.6392, 0.681, 0.646, 0.6061, 0.6069, 0.6083, 0.6, 0.6831, 0.6205, 0.6819, 0.6274, 0.607, 0.5385, 0.4165, 0.5413, 0.3417, 0.5204, 0.3415, 0.5176, 0.4162, 0.5176, 0.4162, 0.5204, 0.3415, 0.5114, 0.3411, 0.5086, 0.4158, 0.02579, 0.7492, 0.02579, 0.6977, 0.01511, 0.6977, 1.076e-08, 0.7128, 0.0, 0.7342, 0.01511, 0.7492, 0.2857, 0.7021, 0.275, 0.7021, 0.2599, 0.7172, 0.2599, 0.7386, 0.275, 0.7536, 0.2857, 0.7536, 0.5204, 0.6817, 0.5049, 0.5319, 0.4959, 0.5314, 0.5114, 0.6812, 0.5413, 0.6819, 0.5258, 0.5321, 0.5049, 0.5319, 0.5204, 0.6817, 0.6069, 0.3429, 0.5969, 0.4927, 0.6174, 0.4915, 0.6274, 0.3416, 0.6274, 0.3416, 0.6174, 0.4915, 0.6361, 0.4906, 0.646, 0.3407, 0.9331, 0.3987, 0.9172, 0.5484, 0.9265, 0.548, 0.9424, 0.3983, 0.5049, 0.5319, 0.5176, 0.4162, 0.5086, 0.4158, 0.4959, 0.5314, 0.5258, 0.5321, 0.5385, 0.4165, 0.5176, 0.4162, 0.5049, 0.5319, 0.5969, 0.4927, 0.6069, 0.6083, 0.6274, 0.607, 0.6174, 0.4915, 0.6174, 0.4915, 0.6274, 0.607, 0.646, 0.6061, 0.6361, 0.4906, 0.9172, 0.5484, 0.9306, 0.6641, 0.9399, 0.6637, 0.9265, 0.548, 0.3446, 0.0, 0.3512, 0.07487, 0.3944, 0.0771, 0.3878, 0.002235, 0.3512, 0.07487, 0.3403, 0.1904, 0.3835, 0.1927, 0.3944, 0.0771, 0.3944, 0.3425, 0.3835, 0.1927, 0.3403, 0.1904, 0.3512, 0.3403, 0.9139, 0.5157, 0.9172, 0.3983, 0.9065, 0.3984, 0.9032, 0.5158, 0.9229, 0.2422, 0.9236, 0.3596, 0.9449, 0.3597, 0.9442, 0.2422, 0.9032, 0.5158, 0.9065, 0.3984, 0.8913, 0.3991, 0.888, 0.5165, 0.8352, 0.2424, 0.8385, 0.3597, 0.8543, 0.3592, 0.851, 0.2419, 0.851, 0.2419, 0.8543, 0.3592, 0.865, 0.3594, 0.8617, 0.2421, 0.6227, 0.7862, 0.6227, 0.7347, 0.612, 0.7347, 0.5969, 0.7498, 0.5969, 0.7711, 0.612, 0.7862, 0.5727, 0.7348, 0.562, 0.7348, 0.5469, 0.7499, 0.5469, 0.7712, 0.562, 0.7863, 0.5727, 0.7863, 0.8521, 0.0, 0.8543, 0.1259, 0.865, 0.1261, 0.8628, 0.0001643, 0.8363, 0.0004168, 0.8385, 0.1263, 0.8543, 0.1259, 0.8521, 0.0, 0.9043, 0.7578, 0.9065, 0.6319, 0.8913, 0.6325, 0.8892, 0.7585, 0.9231, 0.0, 0.9236, 0.1261, 0.9449, 0.1261, 0.9445, 5.496e-05, 0.915, 0.7577, 0.9172, 0.6317, 0.9065, 0.6319, 0.9043, 0.7578, 0.8543, 0.1259, 0.851, 0.2419, 0.8617, 0.2421, 0.865, 0.1261, 0.8385, 0.1263, 0.8352, 0.2424, 0.851, 0.2419, 0.8543, 0.1259, 0.9065, 0.6319, 0.9032, 0.5158, 0.888, 0.5165, 0.8913, 0.6325, 0.9236, 0.1261, 0.9229, 0.2422, 0.9442, 0.2422, 0.9449, 0.1261, 0.9172, 0.6317, 0.9139, 0.5157, 0.9032, 0.5158, 0.9065, 0.6319, 0.2888, 0.0001306, 0.2883, 0.1176, 0.3398, 0.1174, 0.3403, 0.0, 0.2883, 0.1176, 0.2888, 0.2337, 0.3403, 0.2336, 0.3398, 0.1174, 0.34, 0.3596, 0.3403, 0.2336, 0.2888, 0.2337, 0.2885, 0.3598, 0.5643, 0.6084, 0.5622, 0.6833, 0.5726, 0.6827, 0.5748, 0.6078, 0.2705, 0.417, 0.2762, 0.3422, 0.2553, 0.3432, 0.2497, 0.4179, 0.5748, 0.6078, 0.5726, 0.6827, 0.5906, 0.6812, 0.5927, 0.6063, 0.2497, 0.4179, 0.2553, 0.3432, 0.2373, 0.3437, 0.2317, 0.4184, 0.9229, 0.07554, 0.9211, 0.0005912, 0.9106, 0.0, 0.9123, 0.07495, 0.5217, 0.7849, 0.5217, 0.7334, 0.511, 0.7334, 0.4959, 0.7485, 0.4959, 0.7699, 0.511, 0.7849, 0.4882, 0.722, 0.4775, 0.722, 0.4624, 0.737, 0.4624, 0.7584, 0.4775, 0.7735, 0.4882, 0.7735, 0.9229, 0.341, 0.9053, 0.1909, 0.8948, 0.1903, 0.9123, 0.3404, 0.2553, 0.6831, 0.2499, 0.534, 0.2319, 0.5345, 0.2373, 0.6836, 0.5748, 0.3423, 0.5573, 0.4924, 0.5752, 0.4909, 0.5927, 0.3408, 0.2762, 0.6821, 0.2708, 0.533, 0.2499, 0.534, 0.2553, 0.6831, 0.5643, 0.3429, 0.5469, 0.493, 0.5573, 0.4924, 0.5748, 0.3423, 0.9053, 0.1909, 0.9229, 0.07554, 0.9123, 0.07495, 0.8948, 0.1903, 0.2499, 0.534, 0.2497, 0.4179, 0.2317, 0.4184, 0.2319, 0.5345, 0.5573, 0.4924, 0.5748, 0.6078, 0.5927, 0.6063, 0.5752, 0.4909, 0.2708, 0.533, 0.2705, 0.417, 0.2497, 0.4179, 0.2499, 0.534, 0.5469, 0.493, 0.5643, 0.6084, 0.5748, 0.6078, 0.5573, 0.4924, 0.2883, 0.3422, 0.2826, 0.2675, 0.2317, 0.2651, 0.2374, 0.3398, 0.2826, 0.2675, 0.2841, 0.1514, 0.2332, 0.149, 0.2317, 0.2651, 0.2374, 0.0, 0.2332, 0.149, 0.2841, 0.1514, 0.2883, 0.002389, 0.1862, 0.6803, 0.1841, 0.7551, 0.1947, 0.7547, 0.1968, 0.6798, 0.8864, 0.0747, 0.8948, 0.0, 0.8734, 0.0004534, 0.865, 0.07515, 0.1968, 0.6798, 0.1947, 0.7547, 0.2105, 0.7534, 0.2125, 0.6785, 0.8038, 0.07548, 0.8023, 0.0006996, 0.787, 0.0004777, 0.7885, 0.07525, 0.7885, 0.07525, 0.787, 0.0004777, 0.7763, 0.0, 0.7778, 0.07478, 0.7874, 0.8055, 0.7874, 0.7539, 0.7768, 0.7539, 0.7617, 0.769, 0.7617, 0.7904, 0.7768, 0.8055, 0.2857, 0.7536, 0.275, 0.7536, 0.2599, 0.7687, 0.2599, 0.7901, 0.275, 0.8052, 0.2857, 0.8052, 0.7885, 0.3554, 0.7815, 0.1912, 0.7709, 0.1907, 0.7778, 0.3549, 0.8038, 0.3556, 0.7968, 0.1914, 0.7815, 0.1912, 0.7885, 0.3554, 0.1968, 0.3998, 0.1899, 0.5639, 0.2056, 0.5627, 0.2125, 0.3985, 0.8948, 0.355, 0.8886, 0.1907, 0.8672, 0.1911, 0.8734, 0.3554, 0.1862, 0.4002, 0.1793, 0.5644, 0.1899, 0.5639, 0.1968, 0.3998, 0.7815, 0.1912, 0.7885, 0.07525, 0.7778, 0.07478, 0.7709, 0.1907, 0.7968, 0.1914, 0.8038, 0.07548, 0.7885, 0.07525, 0.7815, 0.1912, 0.1899, 0.5639, 0.1968, 0.6798, 0.2125, 0.6785, 0.2056, 0.5627, 0.8886, 0.1907, 0.8864, 0.0747, 0.865, 0.07515, 0.8672, 0.1911, 0.1793, 0.5644, 0.1862, 0.6803, 0.1968, 0.6798, 0.1899, 0.5639, 0.1196, 0.356, 0.1113, 0.2813, 0.05982, 0.2803, 0.06814, 0.355, 0.1113, 0.2813, 0.113, 0.1654, 0.06152, 0.1643, 0.05982, 0.2803, 0.06814, 0.0, 0.06152, 0.1643, 0.113, 0.1654, 0.1196, 0.001075, 0.2195, 0.6793, 0.2198, 0.754, 0.2303, 0.7535, 0.23, 0.6788, 0.6679, 0.07561, 0.6764, 0.0009003, 0.6554, 0.001401, 0.6469, 0.07611, 0.6855, 0.07471, 0.694, 0.0, 0.6764, 0.0009003, 0.6679, 0.07561, 0.7284, 0.474, 0.7281, 0.3994, 0.7113, 0.3988, 0.7117, 0.4734, 0.7117, 0.4734, 0.7113, 0.3988, 0.7007, 0.3983, 0.7011, 0.4729, 0.3399, 0.7718, 0.3399, 0.7203, 0.3292, 0.7203, 0.3141, 0.7354, 0.3141, 0.7568, 0.3292, 0.7718, 0.7609, 0.3295, 0.7502, 0.3295, 0.7351, 0.3446, 0.7351, 0.3659, 0.7502, 0.381, 0.7609, 0.381, 0.7117, 0.7537, 0.7046, 0.5893, 0.694, 0.5888, 0.7011, 0.7532, 0.7284, 0.7543, 0.7214, 0.5899, 0.7046, 0.5893, 0.7117, 0.7537, 0.694, 0.3549, 0.6889, 0.1907, 0.6713, 0.1916, 0.6764, 0.3558, 0.6764, 0.3558, 0.6713, 0.1916, 0.6503, 0.1921, 0.6554, 0.3563, 0.2198, 0.399, 0.2125, 0.5634, 0.223, 0.5629, 0.2303, 0.3985, 0.7046, 0.5893, 0.7117, 0.4734, 0.7011, 0.4729, 0.694, 0.5888, 0.7214, 0.5899, 0.7284, 0.474, 0.7117, 0.4734, 0.7046, 0.5893, 0.6889, 0.1907, 0.6855, 0.07471, 0.6679, 0.07561, 0.6713, 0.1916, 0.6713, 0.1916, 0.6679, 0.07561, 0.6469, 0.07611, 0.6503, 0.1921, 0.2125, 0.5634, 0.2195, 0.6793, 0.23, 0.6788, 0.223, 0.5629, 0.1793, 0.3561, 0.1708, 0.2814, 0.1196, 0.2803, 0.1281, 0.355, 0.1708, 0.2814, 0.1738, 0.1654, 0.1227, 0.1643, 0.1196, 0.2803, 0.1281, 0.0, 0.1227, 0.1643, 0.1738, 0.1654, 0.1793, 0.001101, 0.3543, 0.61, 0.3488, 0.6848, 0.3566, 0.6842, 0.3621, 0.6094, 0.5926, 0.07476, 0.5969, 0.0, 0.5804, 0.000666, 0.5761, 0.07542, 0.3621, 0.6094, 0.3566, 0.6842, 0.3779, 0.6828, 0.3834, 0.608, 0.5761, 0.07542, 0.5804, 0.000666, 0.5591, 0.0006566, 0.5549, 0.07541, 0.9679, 0.07544, 0.9628, 0.0006306, 0.9545, 0.0, 0.9596, 0.07481, 0.5217, 0.7334, 0.5217, 0.6819, 0.511, 0.6819, 0.4959, 0.697, 0.4959, 0.7183, 0.511, 0.7334, 0.5969, 0.7347, 0.6076, 0.7347, 0.6227, 0.7196, 0.6227, 0.6982, 0.6076, 0.6831, 0.5969, 0.6831, 0.9679, 0.3409, 0.9532, 0.1908, 0.9449, 0.1901, 0.9596, 0.3403, 0.5804, 0.3408, 0.5681, 0.1912, 0.5469, 0.1912, 0.5591, 0.3408, 0.3621, 0.3439, 0.3481, 0.4941, 0.3694, 0.4927, 0.3834, 0.3425, 0.5969, 0.3401, 0.5846, 0.1905, 0.5681, 0.1912, 0.5804, 0.3408, 0.3543, 0.3446, 0.3403, 0.4947, 0.3481, 0.4941, 0.3621, 0.3439, 0.9532, 0.1908, 0.9679, 0.07544, 0.9596, 0.07481, 0.9449, 0.1901, 0.5681, 0.1912, 0.5761, 0.07542, 0.5549, 0.07541, 0.5469, 0.1912, 0.3481, 0.4941, 0.3621, 0.6094, 0.3834, 0.608, 0.3694, 0.4927, 0.5846, 0.1905, 0.5926, 0.07476, 0.5761, 0.07542, 0.5681, 0.1912, 0.3403, 0.4947, 0.3543, 0.61, 0.3621, 0.6094, 0.3481, 0.4941, 0.5469, 0.3411, 0.5428, 0.2664, 0.5048, 0.2653, 0.5088, 0.34, 0.5428, 0.2664, 0.534, 0.1505, 0.4959, 0.1494, 0.5048, 0.2653, 0.5088, 0.0, 0.4959, 0.1494, 0.534, 0.1505, 0.5469, 0.001099, 0.1668, 0.6368, 0.167, 0.7544, 0.1775, 0.7539, 0.1773, 0.6364, 0.7125, 0.2804, 0.7144, 0.3979, 0.7351, 0.3982, 0.7332, 0.2807, 0.694, 0.2808, 0.6959, 0.3983, 0.7144, 0.3979, 0.7125, 0.2804, 0.07936, 0.4749, 0.07946, 0.3574, 0.06085, 0.3565, 0.06075, 0.474, 0.06075, 0.474, 0.06085, 0.3565, 0.05057, 0.356, 0.05047, 0.4736, 0.3672, 0.7024, 0.3672, 0.7539, 0.3779, 0.7539, 0.393, 0.7388, 0.393, 0.7175, 0.3779, 0.7024, 0.4202, 0.72, 0.4095, 0.72, 0.3944, 0.7351, 0.3944, 0.7564, 0.4095, 0.7715, 0.4202, 0.7715, 0.06085, 0.7543, 0.05374, 0.5899, 0.04346, 0.5895, 0.05057, 0.7539, 0.07946, 0.7553, 0.07235, 0.5909, 0.05374, 0.5899, 0.06085, 0.7543, 0.6959, 0.0003943, 0.6943, 0.1648, 0.7129, 0.1644, 0.7144, 0.0, 0.7144, 0.0, 0.7129, 0.1644, 0.7335, 0.1647, 0.7351, 0.000322, 0.167, 0.3565, 0.1598, 0.5209, 0.1703, 0.5205, 0.1775, 0.3561, 0.05374, 0.5899, 0.06075, 0.474, 0.05047, 0.4736, 0.04346, 0.5895, 0.07235, 0.5909, 0.07936, 0.4749, 0.06075, 0.474, 0.05374, 0.5899, 0.6943, 0.1648, 0.694, 0.2808, 0.7125, 0.2804, 0.7129, 0.1644, 0.7129, 0.1644, 0.7125, 0.2804, 0.7332, 0.2807, 0.7335, 0.1647, 0.1598, 0.5209, 0.1668, 0.6368, 0.1773, 0.6364, 0.1703, 0.5205, 0.1812, 0.0006502, 0.1793, 0.1182, 0.2297, 0.1175, 0.2317, 0.0, 0.1793, 0.1182, 0.18, 0.2342, 0.2304, 0.2335, 0.2297, 0.1175, 0.2317, 0.3979, 0.2304, 0.2335, 0.18, 0.2342, 0.1812, 0.3985, 0.9966, 0.1174, 1.0, 0.0, 0.9895, 0.0001002, 0.9862, 0.1175, 0.4151, 0.4779, 0.4153, 0.3604, 0.3946, 0.3602, 0.3944, 0.4777, 0.4336, 0.4775, 0.4338, 0.3599, 0.4153, 0.3604, 0.4151, 0.4779, 0.7946, 0.6405, 0.7979, 0.7579, 0.8166, 0.7583, 0.8132, 0.6408, 0.8132, 0.6408, 0.8166, 0.7583, 0.8269, 0.7584, 0.8235, 0.6409, 0.3141, 0.7718, 0.3141, 0.7203, 0.3034, 0.7203, 0.2883, 0.7354, 0.2883, 0.7568, 0.3034, 0.7718, 0.6727, 0.7169, 0.662, 0.7169, 0.6469, 0.732, 0.6469, 0.7533, 0.662, 0.7684, 0.6727, 0.7684, 0.8144, 0.3987, 0.8166, 0.5247, 0.8269, 0.5248, 0.8246, 0.3988, 0.7957, 0.3983, 0.7979, 0.5243, 0.8166, 0.5247, 0.8144, 0.3987, 0.4337, 0.7195, 0.4338, 0.5934, 0.4153, 0.5939, 0.4151, 0.72, 0.4151, 0.72, 0.4153, 0.5939, 0.3946, 0.5937, 0.3945, 0.7198, 0.9978, 0.3596, 1.0, 0.2335, 0.9895, 0.2336, 0.9873, 0.3597, 0.8166, 0.5247, 0.8132, 0.6408, 0.8235, 0.6409, 0.8269, 0.5248, 0.7979, 0.5243, 0.7946, 0.6405, 0.8132, 0.6408, 0.8166, 0.5247, 0.4338, 0.5934, 0.4336, 0.4775, 0.4151, 0.4779, 0.4153, 0.5939, 0.4153, 0.5939, 0.4151, 0.4779, 0.3944, 0.4777, 0.3946, 0.5937, 1.0, 0.2335, 0.9966, 0.1174, 0.9862, 0.1175, 0.9895, 0.2336, 0.4449, 0.3596, 0.4449, 0.2421, 0.3944, 0.2425, 0.3945, 0.3599, 0.4449, 0.2421, 0.4449, 0.1261, 0.3945, 0.1264, 0.3944, 0.2425, 0.3944, 0.0003273, 0.3945, 0.1264, 0.4449, 0.1261, 0.4449, 0.0, 0.9786, 0.06998, 0.9862, 1.474e-05, 0.9755, 0.0, 0.9679, 0.06997, 0.9865, 0.4681, 0.9655, 0.468, 0.9656, 0.3983, 0.9866, 0.3984, 0.7351, 0.2593, 0.7427, 0.3292, 0.7604, 0.3295, 0.7527, 0.2595, 0.4449, 0.9299, 0.4454, 0.9994, 0.4624, 1.0, 0.4619, 0.9304, 0.7527, 0.2595, 0.7604, 0.3295, 0.7709, 0.3294, 0.7632, 0.2595, 0.1454, 0.7526, 0.1303, 0.7677, 0.1196, 0.7677, 0.1196, 0.7161, 0.1303, 0.7161, 0.1454, 0.7312, 0.4449, 0.6004, 0.445, 0.6702, 0.4958, 0.6704, 0.4957, 0.6007, 0.07946, 0.7525, 0.07946, 0.7312, 0.09457, 0.7161, 0.1053, 0.7161, 0.1053, 0.7676, 0.09457, 0.7676, 0.445, 0.341, 0.4449, 0.4107, 0.4957, 0.411, 0.4958, 0.3413, 0.7583, 0.1872, 0.7527, 0.2595, 0.7632, 0.2595, 0.7688, 0.1872, 0.4453, 0.8574, 0.4449, 0.9299, 0.4619, 0.9304, 0.4622, 0.8579, 0.7407, 0.187, 0.7351, 0.2593, 0.7527, 0.2595, 0.7583, 0.1872, 0.9866, 0.5406, 0.9656, 0.5405, 0.9655, 0.468, 0.9865, 0.4681, 0.9841, 0.1423, 0.9786, 0.06998, 0.9679, 0.06997, 0.9735, 0.1423, 0.979, 0.2598, 0.9841, 0.1423, 0.9735, 0.1423, 0.9684, 0.2597, 0.9865, 0.6578, 0.9655, 0.6577, 0.9656, 0.5405, 0.9866, 0.5406, 0.7355, 0.06953, 0.7407, 0.187, 0.7583, 0.1872, 0.7532, 0.06975, 0.445, 0.7402, 0.4453, 0.8574, 0.4622, 0.8579, 0.4619, 0.7408, 0.7532, 0.06975, 0.7583, 0.1872, 0.7688, 0.1872, 0.7637, 0.06971, 0.4449, 0.4107, 0.445, 0.4832, 0.4957, 0.4835, 0.4957, 0.411, 0.7604, 0.0002241, 0.7532, 0.06975, 0.7637, 0.06971, 0.7709, 0.000187, 0.4454, 0.6704, 0.445, 0.7402, 0.4619, 0.7408, 0.4624, 0.671, 0.7427, 0.0, 0.7355, 0.06953, 0.7532, 0.06975, 0.7604, 0.0002241, 0.9866, 0.7276, 0.9656, 0.7274, 0.9655, 0.6577, 0.9865, 0.6578, 0.9862, 0.3293, 0.979, 0.2598, 0.9684, 0.2597, 0.9755, 0.3293, 0.445, 0.4832, 0.4449, 0.6004, 0.4957, 0.6007, 0.4957, 0.4835, 0.7353, 0.68, 0.7332, 0.7549, 0.7439, 0.7544, 0.746, 0.6796, 0.8796, 0.473, 0.888, 0.3983, 0.8667, 0.3987, 0.8583, 0.4734, 0.746, 0.6796, 0.7439, 0.7544, 0.7596, 0.7532, 0.7617, 0.6783, 0.7946, 0.4738, 0.7931, 0.399, 0.7778, 0.3988, 0.7793, 0.4735, 0.7793, 0.4735, 0.7778, 0.3988, 0.7671, 0.3983, 0.7686, 0.4731, 0.3929, 0.8055, 0.3929, 0.7539, 0.3823, 0.7539, 0.3672, 0.769, 0.3672, 0.7904, 0.3823, 0.8055, 0.02577, 0.7492, 0.01509, 0.7492, 2.152e-08, 0.7643, 0.0, 0.7857, 0.01509, 0.8008, 0.02577, 0.8008, 0.7793, 0.7537, 0.7723, 0.5895, 0.7617, 0.589, 0.7686, 0.7532, 0.7946, 0.7539, 0.7876, 0.5897, 0.7723, 0.5895, 0.7793, 0.7537, 0.746, 0.3996, 0.7391, 0.5637, 0.7548, 0.5624, 0.7617, 0.3983, 0.888, 0.7532, 0.8818, 0.589, 0.8605, 0.5894, 0.8667, 0.7537, 0.7353, 0.4, 0.7284, 0.5641, 0.7391, 0.5637, 0.746, 0.3996, 0.7723, 0.5895, 0.7793, 0.4735, 0.7686, 0.4731, 0.7617, 0.589, 0.7876, 0.5897, 0.7946, 0.4738, 0.7793, 0.4735, 0.7723, 0.5895, 0.7391, 0.5637, 0.746, 0.6796, 0.7617, 0.6783, 0.7548, 0.5624, 0.8818, 0.589, 0.8796, 0.473, 0.8583, 0.4734, 0.8605, 0.5894, 0.7284, 0.5641, 0.7353, 0.68, 0.746, 0.6796, 0.7391, 0.5637, 0.05982, 0.356, 0.0515, 0.2813, 0.0, 0.2803, 0.008319, 0.355, 0.0515, 0.2813, 0.0532, 0.1654, 0.001697, 0.1643, 0.0, 0.2803, 0.008319, 0.0, 0.001697, 0.1643, 0.0532, 0.1654, 0.05982, 0.001075, 0.01404, 0.6227, 0.008553, 0.6977, 0.0164, 0.6975, 0.02189, 0.6225, 0.6426, 0.07473, 0.6469, 0.0, 0.6304, 0.0006141, 0.6261, 0.07534, 0.02189, 0.6225, 0.0164, 0.6975, 0.03771, 0.6961, 0.04319, 0.6211, 0.6261, 0.07534, 0.6304, 0.0006141, 0.6091, 0.000615, 0.6048, 0.07535, 0.9655, 0.4735, 0.9604, 0.3985, 0.952, 0.3983, 0.9571, 0.4733, 0.3661, 0.7878, 0.3661, 0.7363, 0.3554, 0.7364, 0.3403, 0.7515, 0.3403, 0.7728, 0.3554, 0.7878, 0.2317, 0.7866, 0.2423, 0.7866, 0.2574, 0.7715, 0.2574, 0.7502, 0.2423, 0.7351, 0.2317, 0.7351, 0.9655, 0.7386, 0.9507, 0.5892, 0.9424, 0.589, 0.9571, 0.7383, 0.6304, 0.3407, 0.6182, 0.1912, 0.5969, 0.1912, 0.6091, 0.3407, 0.02189, 0.3575, 0.007851, 0.5068, 0.02915, 0.5053, 0.04319, 0.356, 0.6469, 0.3401, 0.6347, 0.1905, 0.6182, 0.1912, 0.6304, 0.3407, 0.01404, 0.3577, 0.0, 0.507, 0.007851, 0.5068, 0.02189, 0.3575, 0.9507, 0.5892, 0.9655, 0.4735, 0.9571, 0.4733, 0.9424, 0.589, 0.6182, 0.1912, 0.6261, 0.07534, 0.6048, 0.07535, 0.5969, 0.1912, 0.007851, 0.5068, 0.02189, 0.6225, 0.04319, 0.6211, 0.02915, 0.5053, 0.6347, 0.1905, 0.6426, 0.07473, 0.6261, 0.07534, 0.6182, 0.1912, 0.0, 0.507, 0.01404, 0.6227, 0.02189, 0.6225, 0.007851, 0.5068, 0.4959, 0.341, 0.4919, 0.2664, 0.4537, 0.2653, 0.4578, 0.3399, 0.4919, 0.2664, 0.483, 0.1505, 0.4449, 0.1494, 0.4537, 0.2653, 0.4578, 0.0, 0.4449, 0.1494, 0.483, 0.1505, 0.4959, 0.001074, 0.8562, 0.5158, 0.8583, 0.3983, 0.8502, 0.3987, 0.8482, 0.5161, 0.07946, 0.5982, 0.08212, 0.7156, 0.09834, 0.7159, 0.09568, 0.5985, 0.8482, 0.5161, 0.8502, 0.3987, 0.8289, 0.3988, 0.8269, 0.5163, 0.09568, 0.5985, 0.09834, 0.7159, 0.1196, 0.7161, 0.117, 0.5987, 0.3834, 0.5846, 0.3853, 0.7021, 0.393, 0.7024, 0.3911, 0.5849, 0.2574, 0.7351, 0.2574, 0.6836, 0.2468, 0.6836, 0.2317, 0.6987, 0.2317, 0.72, 0.2468, 0.7351, 0.3661, 0.6848, 0.3554, 0.6848, 0.3403, 0.6999, 0.3403, 0.7213, 0.3554, 0.7363, 0.3661, 0.7363, 0.3841, 0.3425, 0.3853, 0.4686, 0.393, 0.4689, 0.3917, 0.3428, 0.09659, 0.3564, 0.09834, 0.4824, 0.1196, 0.4826, 0.1179, 0.3566, 0.8489, 0.7582, 0.8502, 0.6321, 0.8289, 0.6322, 0.8276, 0.7583, 0.08037, 0.356, 0.08212, 0.4821, 0.09834, 0.4824, 0.09659, 0.3564, 0.8569, 0.7578, 0.8583, 0.6317, 0.8502, 0.6321, 0.8489, 0.7582, 0.3853, 0.4686, 0.3834, 0.5846, 0.3911, 0.5849, 0.393, 0.4689, 0.09834, 0.4824, 0.09568, 0.5985, 0.117, 0.5987, 0.1196, 0.4826, 0.8502, 0.6321, 0.8482, 0.5161, 0.8269, 0.5163, 0.8289, 0.6322, 0.08212, 0.4821, 0.07946, 0.5982, 0.09568, 0.5985, 0.09834, 0.4824, 0.8583, 0.6317, 0.8562, 0.5158, 0.8482, 0.5161, 0.8502, 0.6321, 0.2911, 0.3609, 0.2883, 0.4782, 0.3251, 0.4771, 0.3279, 0.3598, 0.2883, 0.4782, 0.2911, 0.5943, 0.3279, 0.5933, 0.3251, 0.4771, 0.326, 0.7193, 0.3279, 0.5933, 0.2911, 0.5943, 0.2893, 0.7203])
me_cylinder_011.materials.append(mat_logs_wood)
me_cylinder_011.use_remesh_preserve_volume = False
me_cylinder_011.use_remesh_preserve_attributes = False
me_cylinder_011.use_mirror_vertex_groups = False
me_cylinder_011.update()
me_cylinder = bpy.data.meshes.new('Cylinder')
me_cylinder.from_pydata([(-0.3858, -1.025, 0.2968), (-0.07244, -1.025, 0.5062), (0.2971, -1.025, 0.4327), (0.5065, -1.025, 0.1194), (0.433, -1.025, -0.2502), (0.1197, -1.025, -0.4596), (-0.2499, -1.025, -0.3861), (-0.4593, -1.025, -0.07275), (-0.07793, -0.7724, 0.5436), (0.3231, -0.7724, 0.4638), (0.5503, -0.7724, 0.1238), (0.4705, -0.7724, -0.2772), (0.1305, -0.7724, -0.5044), (-0.2705, -0.7724, -0.4246), (-0.4179, -0.7724, 0.3164), (-0.4977, -0.7724, -0.08462), (-0.3826, -0.7825, 0.2929), (-0.06923, -0.7825, 0.5023), (0.3003, -0.7825, 0.4288), (0.5097, -0.7825, 0.1154), (0.4362, -0.7825, -0.2541), (0.1229, -0.7825, -0.4635), (-0.2467, -0.7825, -0.39), (-0.4561, -0.7825, -0.07665), (-0.3704, -0.5761, 0.2881), (-0.05708, -0.5761, 0.4974), (0.3125, -0.5761, 0.4239), (0.5219, -0.5761, 0.1106), (0.4483, -0.5761, -0.259), (0.135, -0.5761, -0.4683), (-0.2346, -0.5761, -0.3948), (-0.4439, -0.5761, -0.08151), (-0.3731, -3.725e-07, 0.2796), (-0.05981, -3.185e-07, 0.489), (0.3098, -2.533e-07, 0.4154), (0.5191, -2.682e-07, 0.1021), (0.4456, -3.278e-07, -0.2675), (0.1323, -2.906e-07, -0.4768), (-0.2373, -3.576e-07, -0.4033), (-0.4466, -3.576e-07, -0.08997), (-0.4845, -0.5807, -0.08989), (-0.4047, -0.5807, 0.3112), (-0.2573, -0.5807, -0.4299), (0.1437, -0.5807, -0.5096), (0.4837, -0.5807, -0.2825), (0.5635, -0.5807, 0.1186), (0.3363, -0.5807, 0.4586), (-0.06474, -0.5807, 0.5383), (-0.07793, -0.2828, 0.5436), (0.3231, -0.2828, 0.4638), (0.5503, -0.2828, 0.1238), (0.4705, -0.2828, -0.2772), (0.1305, -0.2828, -0.5044), (-0.2705, -0.2828, -0.4246), (-0.4179, -0.2828, 0.3164), (-0.4977, -0.2828, -0.08462), (-0.3826, -0.2928, 0.2929), (-0.06923, -0.2928, 0.5023), (0.3003, -0.2928, 0.4288), (0.5097, -0.2928, 0.1154), (0.4362, -0.2928, -0.2541), (0.1229, -0.2928, -0.4635), (-0.2467, -0.2928, -0.39), (-0.4561, -0.2928, -0.07665), (-0.3704, -0.0805, 0.2881), (-0.05708, -0.0805, 0.4974), (0.3125, -0.0805, 0.4239), (0.5219, -0.0805, 0.1106), (0.4483, -0.0805, -0.259), (0.135, -0.0805, -0.4683), (-0.2346, -0.0805, -0.3948), (-0.4439, -0.0805, -0.08151), (-0.4845, -0.09106, -0.08989), (-0.4047, -0.09106, 0.3112), (-0.2573, -0.09106, -0.4299), (0.1437, -0.09106, -0.5096), (0.4837, -0.09106, -0.2825), (0.5635, -0.09106, 0.1186), (0.3363, -0.09106, 0.4586), (-0.06474, -0.09106, 0.5383)], [], [(14, 8, 47, 41), (2, 18, 17, 1), (4, 20, 19, 3), (6, 22, 21, 5), (1, 17, 16, 0), (3, 19, 18, 2), (5, 21, 20, 4), (7, 23, 22, 6), (14, 41, 40, 15), (11, 12, 43, 44), (8, 9, 46, 47), (12, 13, 42, 43), (29, 28, 44, 43), (9, 10, 45, 46), (13, 15, 40, 42), (10, 11, 44, 45), (19, 20, 11, 10), (30, 29, 43, 42), (20, 21, 12, 11), (31, 30, 42, 40), (21, 22, 13, 12), (31, 40, 41, 24), (22, 23, 15, 13), (25, 24, 41, 47), (29, 30, 38, 37), (24, 32, 39, 31), (24, 25, 33, 32), (26, 27, 35, 34), (28, 29, 37, 36), (30, 31, 39, 38), (25, 26, 34, 33), (27, 28, 36, 35), (0, 7, 6, 5, 4, 3, 2, 1), (7, 0, 16, 23), (18, 19, 10, 9), (28, 27, 45, 44), (17, 18, 9, 8), (27, 26, 46, 45), (16, 17, 8, 14), (26, 25, 47, 46), (16, 14, 15, 23), (54, 48, 79, 73), (54, 73, 72, 55), (51, 52, 75, 76), (48, 49, 78, 79), (52, 53, 74, 75), (69, 68, 76, 75), (49, 50, 77, 78), (53, 55, 72, 74), (50, 51, 76, 77), (59, 60, 51, 50), (70, 69, 75, 74), (60, 61, 52, 51), (71, 70, 74, 72), (61, 62, 53, 52), (71, 72, 73, 64), (62, 63, 55, 53), (65, 64, 73, 79), (58, 59, 50, 49), (68, 67, 77, 76), (57, 58, 49, 48), (67, 66, 78, 77), (56, 57, 48, 54), (66, 65, 79, 78), (56, 54, 55, 63)])
me_cylinder.polygons.foreach_set('material_index', [1, 0, 0, 0, 0, 0, 0, 0, 1, 1, 1, 1, 1, 1, 1, 1, 1, 1, 1, 1, 1, 1, 1, 1, 0, 0, 0, 0, 0, 0, 0, 0, 0, 0, 1, 1, 1, 1, 1, 1, 1, 1, 1, 1, 1, 1, 1, 1, 1, 1, 1, 1, 1, 1, 1, 1, 1, 1, 1, 1, 1, 1, 1, 1, 1])
_uv = me_cylinder.uv_layers.new(name='UVMap')
_uv.uv.foreach_set('vector', [0.349, 0.958, 0.3449, 0.8499, 0.4058, 0.8451, 0.41, 0.9532, 0.07907, 0.7105, 0.1561, 0.7089, 0.1561, 0.8289, 0.07907, 0.8306, 0.903, 0.6805, 0.8282, 0.6755, 0.8093, 0.6135, 0.8841, 0.6185, 0.8841, 0.9031, 0.8093, 0.8981, 0.8282, 0.7934, 0.903, 0.7984, 0.07907, 0.8306, 0.1561, 0.8289, 0.16, 0.9286, 0.08291, 0.9302, 0.08291, 0.6404, 0.16, 0.6387, 0.1561, 0.7089, 0.07907, 0.7105, 0.903, 0.7984, 0.8282, 0.7934, 0.8282, 0.6755, 0.903, 0.6805, 0.47, 0.7459, 0.5471, 0.7475, 0.5471, 0.8694, 0.47, 0.8678, 0.47, 0.9398, 0.524, 0.9641, 0.524, 0.8936, 0.47, 0.8694, 0.8235, 0.2415, 0.8235, 0.1136, 0.8821, 0.1205, 0.8821, 0.2484, 0.3449, 0.8499, 0.3449, 0.7196, 0.4058, 0.7148, 0.4058, 0.8451, 0.8235, 0.1136, 0.844, 0.0, 0.9026, 0.006954, 0.8821, 0.1205, 0.4103, 0.01263, 0.3258, 0.09884, 0.3132, 0.09362, 0.4049, 7.079e-05, 0.3449, 0.7196, 0.349, 0.6435, 0.41, 0.6387, 0.4058, 0.7148, 0.6081, 0.7497, 0.6081, 0.8819, 0.5471, 0.8781, 0.5471, 0.7459, 0.844, 0.3088, 0.8235, 0.2415, 0.8821, 0.2484, 0.9026, 0.3157, 0.2987, 0.5395, 0.2987, 0.4177, 0.3112, 0.4126, 0.3112, 0.5448, 0.5298, 0.01257, 0.4103, 0.01263, 0.4049, 7.079e-05, 0.5347, 0.0, 0.2987, 0.4177, 0.2147, 0.3317, 0.22, 0.3193, 0.3112, 0.4126, 0.6144, 0.09868, 0.5298, 0.01257, 0.5347, 0.0, 0.6264, 0.09344, 0.2147, 0.3317, 0.09595, 0.332, 0.09114, 0.3196, 0.22, 0.3193, 0.9152, 0.263, 0.9275, 0.2682, 0.9275, 0.136, 0.9152, 0.1412, 0.09595, 0.332, 0.01195, 0.4183, 1.349e-07, 0.4132, 0.09114, 0.3196, 0.5298, 0.3067, 0.6144, 0.2205, 0.6264, 0.2257, 0.5347, 0.3192, 0.6264, 0.1047, 0.6453, 0.0, 0.8235, 0.00879, 0.8046, 0.1134, 0.47, 0.8202, 0.47, 0.6387, 0.41, 0.6609, 0.41, 0.8423, 0.6262, 0.904, 0.6223, 0.8043, 0.8055, 0.8037, 0.8093, 0.9033, 0.6223, 0.6843, 0.6262, 0.6141, 0.8093, 0.6135, 0.8055, 0.6836, 0.6264, 0.2225, 0.6264, 0.1047, 0.8046, 0.1134, 0.8046, 0.2313, 0.2798, 0.825, 0.16, 0.8261, 0.16, 0.6399, 0.2798, 0.6387, 0.6223, 0.8043, 0.6223, 0.6843, 0.8055, 0.6836, 0.8055, 0.8037, 0.6453, 0.2845, 0.6264, 0.2225, 0.8046, 0.2313, 0.8235, 0.2933, 0.911, 0.5272, 0.911, 0.4054, 0.8264, 0.3193, 0.7069, 0.3193, 0.6223, 0.4056, 0.6223, 0.5274, 0.7069, 0.6135, 0.8264, 0.6135, 0.6218, 0.6387, 0.5622, 0.6619, 0.5622, 0.7382, 0.6218, 0.715, 0.2147, 0.6259, 0.2987, 0.5395, 0.3112, 0.5448, 0.22, 0.6385, 0.3258, 0.09884, 0.3258, 0.2207, 0.3132, 0.2258, 0.3132, 0.09362, 0.09594, 0.6261, 0.2147, 0.6259, 0.22, 0.6385, 0.09114, 0.6387, 0.3258, 0.2207, 0.4103, 0.3068, 0.4049, 0.3193, 0.3132, 0.2258, 0.01195, 0.5402, 0.09594, 0.6261, 0.09114, 0.6387, 0.0, 0.5455, 0.4103, 0.3068, 0.5298, 0.3067, 0.5347, 0.3192, 0.4049, 0.3193, 0.9026, 0.263, 0.9152, 0.2682, 0.9152, 0.136, 0.9026, 0.1411, 0.3407, 0.6387, 0.3449, 0.7469, 0.284, 0.7516, 0.2798, 0.6435, 0.41, 0.9128, 0.4639, 0.9371, 0.4639, 0.8666, 0.41, 0.8423, 0.0, 0.8802, 2.248e-08, 0.7523, 0.0586, 0.7593, 0.0586, 0.8872, 0.3449, 0.7469, 0.3449, 0.8771, 0.284, 0.8819, 0.284, 0.7516, 2.248e-08, 0.7523, 0.02047, 0.6387, 0.07907, 0.6457, 0.0586, 0.7593, 0.09722, 0.01265, 0.01268, 0.09885, 8.991e-08, 0.09362, 0.09173, 7.08e-05, 0.3449, 0.8771, 0.3407, 0.9532, 0.2798, 0.958, 0.284, 0.8819, 0.9026, 0.1322, 0.9026, 0.0, 0.9636, 0.003785, 0.9636, 0.136, 0.02047, 0.9475, 0.0, 0.8802, 0.0586, 0.8872, 0.07907, 0.9545, 0.6099, 0.5395, 0.6099, 0.4177, 0.6223, 0.4126, 0.6223, 0.5448, 0.2168, 0.01258, 0.09722, 0.01265, 0.09173, 7.08e-05, 0.2215, 0.0, 0.6099, 0.4177, 0.5259, 0.3317, 0.5312, 0.3193, 0.6223, 0.4126, 0.3013, 0.0987, 0.2168, 0.01258, 0.2215, 0.0, 0.3132, 0.09344, 0.5259, 0.3317, 0.4071, 0.332, 0.4023, 0.3196, 0.5312, 0.3193, 0.911, 0.8873, 0.9234, 0.8926, 0.9234, 0.7604, 0.911, 0.7655, 0.4071, 0.332, 0.3231, 0.4183, 0.3112, 0.4132, 0.4023, 0.3196, 0.2168, 0.3068, 0.3013, 0.2205, 0.3132, 0.2257, 0.2215, 0.3192, 0.5259, 0.6259, 0.6099, 0.5395, 0.6223, 0.5448, 0.5312, 0.6385, 0.01268, 0.09885, 0.01268, 0.2207, 0.0, 0.2258, 8.991e-08, 0.09362, 0.4071, 0.6261, 0.5259, 0.6259, 0.5312, 0.6385, 0.4023, 0.6387, 0.01268, 0.2207, 0.09722, 0.3068, 0.09173, 0.3193, 0.0, 0.2258, 0.3231, 0.5402, 0.4071, 0.6261, 0.4023, 0.6387, 0.3112, 0.5455, 0.09722, 0.3068, 0.2168, 0.3068, 0.2215, 0.3192, 0.09173, 0.3193, 0.6091, 0.8652, 0.6218, 0.8704, 0.6218, 0.7382, 0.6091, 0.7433])
me_cylinder.materials.append(mat_stump_wood)
me_cylinder.materials.append(mat_stump_metal)
me_cylinder.use_remesh_preserve_volume = False
me_cylinder.use_remesh_preserve_attributes = False
me_cylinder.use_mirror_vertex_groups = False
me_cylinder.update()

# ---- objects
ob_axe = bpy.data.objects.new('Axe', me_cylinder_001)
ob_logs = bpy.data.objects.new('Logs', me_cylinder_011)
ob_stump = bpy.data.objects.new('Stump', me_cylinder)

# ---- transforms, parenting, visibility, modifiers, constraints
ob_axe.location = (0.0, 0.0, 0.0)
ob_axe.rotation_euler = (-1.571, -0.0, 0.0)
ob_axe.lineart.crease_threshold = 0.0
ob_logs.location = (0.0, 0.0, 0.0)
ob_logs.rotation_euler = (-1.571, -0.0, 0.0)
ob_logs.lineart.crease_threshold = 0.0
ob_stump.location = (0.0, 0.0, 0.0)
ob_stump.rotation_euler = (-1.571, -0.0, 0.0)
ob_stump.lineart.crease_threshold = 0.0

# ---- collection membership
col_collection_1.objects.link(ob_axe)
col_collection_1.objects.link(ob_logs)
col_collection_1.objects.link(ob_stump)

# ---- scene / render settings (as saved in the file)
scene.frame_start = 1; scene.frame_end = 250; scene.frame_set(1)
scene.render.engine = 'CYCLES'
scene.render.resolution_percentage = 50
scene.render.dither_intensity = 0.0
scene.cycles.use_denoising = False
scene.cycles.samples = 128
scene.cycles.sampling_pattern = 'TABULATED_SOBOL'
scene.cycles.light_sampling_threshold = 0.0
scene.cycles.use_adaptive_sampling = False
scene.cycles.use_light_tree = False
scene.cycles.blur_glossy = 0.0
scene.cycles.sample_clamp_indirect = 0.0
scene.view_settings.view_transform = 'Standard'
bpy.context.view_layer.update()

# ---- added for rendering (the .blend has no active camera and no usable light): camera, sun
cam_auto = bpy.data.cameras.new('AutoCamera')
cam_auto.lens = 50.0
cam_auto.sensor_width = 36.0
cam_auto.clip_end = 1000.0
ob_auto_camera = bpy.data.objects.new('AutoCamera', cam_auto)
scene.collection.objects.link(ob_auto_camera)
ob_auto_camera.location = (4.87536, -3.94416, 4.33095)
ob_auto_camera.rotation_euler = (1.09748, -7.21219e-08, 0.694738)
scene.camera = ob_auto_camera
light_auto_sun = bpy.data.lights.new('AutoSun', 'SUN')
light_auto_sun.energy = 3.0
light_auto_sun.angle = 0.0523599
ob_auto_sun = bpy.data.objects.new('AutoSun', light_auto_sun)
scene.collection.objects.link(ob_auto_sun)
ob_auto_sun.rotation_euler = (0.872665, 0.174533, 0.523599)
bpy.context.view_layer.update()
